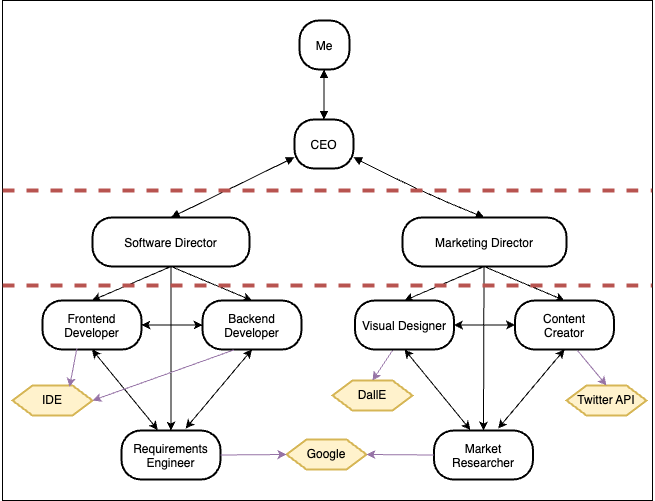

The diagram above was exported from draw.io. Its source (the exported page's mxGraphModel, read from the mxfile embedded in the PNG):
<mxGraphModel dx="997" dy="772" grid="1" gridSize="10" guides="1" tooltips="1" connect="1" arrows="1" fold="1" page="1" pageScale="1" pageWidth="850" pageHeight="1100" math="0" shadow="0">
  <root>
    <mxCell id="0" />
    <mxCell id="1" parent="0" />
    <mxCell id="FfUQyOVjbfs1lyC_ClKp-45" value="" style="rounded=0;whiteSpace=wrap;html=1;" vertex="1" parent="1">
      <mxGeometry x="160" y="120" width="650" height="500" as="geometry" />
    </mxCell>
    <mxCell id="2" value="Me" style="rounded=1;arcSize=40;strokeWidth=2" parent="1" vertex="1">
      <mxGeometry x="457" y="140" width="50" height="49" as="geometry" />
    </mxCell>
    <mxCell id="3" value="CEO" style="rounded=1;arcSize=40;strokeWidth=2" parent="1" vertex="1">
      <mxGeometry x="452" y="239" width="59" height="49" as="geometry" />
    </mxCell>
    <mxCell id="4" value="Software Director" style="rounded=1;arcSize=40;strokeWidth=2" parent="1" vertex="1">
      <mxGeometry x="250" y="337" width="157" height="49" as="geometry" />
    </mxCell>
    <mxCell id="5" value="Marketing Director" style="rounded=1;arcSize=40;strokeWidth=2" parent="1" vertex="1">
      <mxGeometry x="560" y="337" width="164" height="49" as="geometry" />
    </mxCell>
    <mxCell id="6" value="Frontend&#10;Developer" style="rounded=1;arcSize=40;strokeWidth=2" parent="1" vertex="1">
      <mxGeometry x="200" y="420" width="99" height="49" as="geometry" />
    </mxCell>
    <mxCell id="7" value="" style="curved=1;startArrow=block;endArrow=block;exitX=0.49;exitY=0.99;entryX=0.5;entryY=-0.01;startFill=1;" parent="1" source="2" target="3" edge="1">
      <mxGeometry relative="1" as="geometry">
        <Array as="points" />
      </mxGeometry>
    </mxCell>
    <mxCell id="8" value="" style="curved=1;startArrow=block;endArrow=block;exitX=0;exitY=0.77;entryX=0.5;entryY=0;startFill=1;" parent="1" source="3" target="4" edge="1">
      <mxGeometry relative="1" as="geometry">
        <Array as="points" />
      </mxGeometry>
    </mxCell>
    <mxCell id="9" value="" style="curved=1;startArrow=block;endArrow=block;exitX=1;exitY=0.77;entryX=0.5;entryY=0;startFill=1;" parent="1" source="3" target="5" edge="1">
      <mxGeometry relative="1" as="geometry">
        <Array as="points">
          <mxPoint x="579" y="312" />
        </Array>
      </mxGeometry>
    </mxCell>
    <mxCell id="FfUQyOVjbfs1lyC_ClKp-11" value="Backend&#10;Developer" style="rounded=1;arcSize=40;strokeWidth=2" vertex="1" parent="1">
      <mxGeometry x="360" y="420" width="99" height="49" as="geometry" />
    </mxCell>
    <mxCell id="FfUQyOVjbfs1lyC_ClKp-12" value="" style="endArrow=classic;html=1;rounded=0;exitX=0.5;exitY=1;exitDx=0;exitDy=0;entryX=0.5;entryY=0;entryDx=0;entryDy=0;" edge="1" parent="1" source="4" target="FfUQyOVjbfs1lyC_ClKp-11">
      <mxGeometry width="50" height="50" relative="1" as="geometry">
        <mxPoint x="390" y="430" as="sourcePoint" />
        <mxPoint x="440" y="380" as="targetPoint" />
      </mxGeometry>
    </mxCell>
    <mxCell id="FfUQyOVjbfs1lyC_ClKp-13" value="" style="endArrow=classic;html=1;rounded=0;exitX=0.5;exitY=1;exitDx=0;exitDy=0;entryX=0.5;entryY=0;entryDx=0;entryDy=0;" edge="1" parent="1" source="4" target="6">
      <mxGeometry width="50" height="50" relative="1" as="geometry">
        <mxPoint x="339" y="396" as="sourcePoint" />
        <mxPoint x="430" y="430" as="targetPoint" />
      </mxGeometry>
    </mxCell>
    <mxCell id="FfUQyOVjbfs1lyC_ClKp-14" value="Requirements&#10;Engineer" style="rounded=1;arcSize=40;strokeWidth=2" vertex="1" parent="1">
      <mxGeometry x="279" y="550" width="99" height="49" as="geometry" />
    </mxCell>
    <mxCell id="FfUQyOVjbfs1lyC_ClKp-15" value="" style="endArrow=classic;html=1;rounded=0;exitX=0.5;exitY=1;exitDx=0;exitDy=0;entryX=0.5;entryY=0;entryDx=0;entryDy=0;" edge="1" parent="1" source="4" target="FfUQyOVjbfs1lyC_ClKp-14">
      <mxGeometry width="50" height="50" relative="1" as="geometry">
        <mxPoint x="339" y="396" as="sourcePoint" />
        <mxPoint x="250" y="430" as="targetPoint" />
      </mxGeometry>
    </mxCell>
    <mxCell id="FfUQyOVjbfs1lyC_ClKp-17" value="" style="endArrow=classic;startArrow=classic;html=1;rounded=0;exitX=1;exitY=0.5;exitDx=0;exitDy=0;entryX=0;entryY=0.5;entryDx=0;entryDy=0;" edge="1" parent="1" source="6" target="FfUQyOVjbfs1lyC_ClKp-11">
      <mxGeometry width="50" height="50" relative="1" as="geometry">
        <mxPoint x="390" y="430" as="sourcePoint" />
        <mxPoint x="440" y="380" as="targetPoint" />
      </mxGeometry>
    </mxCell>
    <mxCell id="FfUQyOVjbfs1lyC_ClKp-18" value="" style="endArrow=classic;startArrow=classic;html=1;rounded=0;exitX=0.648;exitY=-0.041;exitDx=0;exitDy=0;entryX=0.5;entryY=1;entryDx=0;entryDy=0;exitPerimeter=0;" edge="1" parent="1" source="FfUQyOVjbfs1lyC_ClKp-14" target="FfUQyOVjbfs1lyC_ClKp-11">
      <mxGeometry width="50" height="50" relative="1" as="geometry">
        <mxPoint x="299" y="455" as="sourcePoint" />
        <mxPoint x="380" y="455" as="targetPoint" />
      </mxGeometry>
    </mxCell>
    <mxCell id="FfUQyOVjbfs1lyC_ClKp-19" value="" style="endArrow=classic;startArrow=classic;html=1;rounded=0;exitX=0.367;exitY=-0.012;exitDx=0;exitDy=0;entryX=0.5;entryY=1;entryDx=0;entryDy=0;exitPerimeter=0;" edge="1" parent="1" source="FfUQyOVjbfs1lyC_ClKp-14" target="6">
      <mxGeometry width="50" height="50" relative="1" as="geometry">
        <mxPoint x="338" y="520" as="sourcePoint" />
        <mxPoint x="430" y="479" as="targetPoint" />
      </mxGeometry>
    </mxCell>
    <mxCell id="FfUQyOVjbfs1lyC_ClKp-20" value="Visual Designer" style="rounded=1;arcSize=40;strokeWidth=2" vertex="1" parent="1">
      <mxGeometry x="512.5" y="420" width="99" height="49" as="geometry" />
    </mxCell>
    <mxCell id="FfUQyOVjbfs1lyC_ClKp-21" value="Content&#10;Creator" style="rounded=1;arcSize=40;strokeWidth=2" vertex="1" parent="1">
      <mxGeometry x="672.5" y="420" width="99" height="49" as="geometry" />
    </mxCell>
    <mxCell id="FfUQyOVjbfs1lyC_ClKp-22" value="" style="endArrow=classic;html=1;rounded=0;exitX=0.5;exitY=1;exitDx=0;exitDy=0;entryX=0.5;entryY=0;entryDx=0;entryDy=0;" edge="1" parent="1" target="FfUQyOVjbfs1lyC_ClKp-21">
      <mxGeometry width="50" height="50" relative="1" as="geometry">
        <mxPoint x="641.5" y="386" as="sourcePoint" />
        <mxPoint x="752.5" y="380" as="targetPoint" />
      </mxGeometry>
    </mxCell>
    <mxCell id="FfUQyOVjbfs1lyC_ClKp-23" value="" style="endArrow=classic;html=1;rounded=0;exitX=0.5;exitY=1;exitDx=0;exitDy=0;entryX=0.5;entryY=0;entryDx=0;entryDy=0;" edge="1" parent="1" target="FfUQyOVjbfs1lyC_ClKp-20">
      <mxGeometry width="50" height="50" relative="1" as="geometry">
        <mxPoint x="641.5" y="386" as="sourcePoint" />
        <mxPoint x="742.5" y="430" as="targetPoint" />
      </mxGeometry>
    </mxCell>
    <mxCell id="FfUQyOVjbfs1lyC_ClKp-24" value="Market&#10;Researcher" style="rounded=1;arcSize=40;strokeWidth=2" vertex="1" parent="1">
      <mxGeometry x="591.5" y="550" width="99" height="49" as="geometry" />
    </mxCell>
    <mxCell id="FfUQyOVjbfs1lyC_ClKp-25" value="" style="endArrow=classic;html=1;rounded=0;exitX=0.5;exitY=1;exitDx=0;exitDy=0;entryX=0.5;entryY=0;entryDx=0;entryDy=0;" edge="1" parent="1" target="FfUQyOVjbfs1lyC_ClKp-24">
      <mxGeometry width="50" height="50" relative="1" as="geometry">
        <mxPoint x="641.5" y="386" as="sourcePoint" />
        <mxPoint x="562.5" y="430" as="targetPoint" />
      </mxGeometry>
    </mxCell>
    <mxCell id="FfUQyOVjbfs1lyC_ClKp-26" value="" style="endArrow=classic;startArrow=classic;html=1;rounded=0;exitX=1;exitY=0.5;exitDx=0;exitDy=0;entryX=0;entryY=0.5;entryDx=0;entryDy=0;" edge="1" parent="1" source="FfUQyOVjbfs1lyC_ClKp-20" target="FfUQyOVjbfs1lyC_ClKp-21">
      <mxGeometry width="50" height="50" relative="1" as="geometry">
        <mxPoint x="702.5" y="430" as="sourcePoint" />
        <mxPoint x="752.5" y="380" as="targetPoint" />
      </mxGeometry>
    </mxCell>
    <mxCell id="FfUQyOVjbfs1lyC_ClKp-27" value="" style="endArrow=classic;startArrow=classic;html=1;rounded=0;exitX=0.648;exitY=-0.041;exitDx=0;exitDy=0;entryX=0.5;entryY=1;entryDx=0;entryDy=0;exitPerimeter=0;" edge="1" parent="1" source="FfUQyOVjbfs1lyC_ClKp-24" target="FfUQyOVjbfs1lyC_ClKp-21">
      <mxGeometry width="50" height="50" relative="1" as="geometry">
        <mxPoint x="611.5" y="455" as="sourcePoint" />
        <mxPoint x="692.5" y="455" as="targetPoint" />
      </mxGeometry>
    </mxCell>
    <mxCell id="FfUQyOVjbfs1lyC_ClKp-28" value="" style="endArrow=classic;startArrow=classic;html=1;rounded=0;exitX=0.367;exitY=-0.012;exitDx=0;exitDy=0;entryX=0.5;entryY=1;entryDx=0;entryDy=0;exitPerimeter=0;" edge="1" parent="1" source="FfUQyOVjbfs1lyC_ClKp-24" target="FfUQyOVjbfs1lyC_ClKp-20">
      <mxGeometry width="50" height="50" relative="1" as="geometry">
        <mxPoint x="650.5" y="520" as="sourcePoint" />
        <mxPoint x="742.5" y="479" as="targetPoint" />
      </mxGeometry>
    </mxCell>
    <mxCell id="FfUQyOVjbfs1lyC_ClKp-29" value="" style="endArrow=none;dashed=1;html=1;rounded=0;fillColor=#f8cecc;strokeColor=#b85450;strokeWidth=4;" edge="1" parent="1">
      <mxGeometry width="50" height="50" relative="1" as="geometry">
        <mxPoint x="160" y="405" as="sourcePoint" />
        <mxPoint x="810" y="405" as="targetPoint" />
      </mxGeometry>
    </mxCell>
    <mxCell id="FfUQyOVjbfs1lyC_ClKp-30" value="" style="endArrow=none;dashed=1;html=1;rounded=0;fillColor=#f8cecc;strokeColor=#b85450;strokeWidth=4;" edge="1" parent="1">
      <mxGeometry width="50" height="50" relative="1" as="geometry">
        <mxPoint x="160" y="310" as="sourcePoint" />
        <mxPoint x="810" y="310" as="targetPoint" />
      </mxGeometry>
    </mxCell>
    <mxCell id="FfUQyOVjbfs1lyC_ClKp-32" value="IDE" style="shape=hexagon;perimeter=hexagonPerimeter2;whiteSpace=wrap;html=1;fixedSize=1;strokeWidth=2;fillColor=#fff2cc;strokeColor=#d6b656;" vertex="1" parent="1">
      <mxGeometry x="170" y="505" width="80" height="30" as="geometry" />
    </mxCell>
    <mxCell id="FfUQyOVjbfs1lyC_ClKp-33" value="Google" style="shape=hexagon;perimeter=hexagonPerimeter2;whiteSpace=wrap;html=1;fixedSize=1;strokeWidth=2;fillColor=#fff2cc;strokeColor=#d6b656;" vertex="1" parent="1">
      <mxGeometry x="444" y="559" width="80" height="30" as="geometry" />
    </mxCell>
    <mxCell id="FfUQyOVjbfs1lyC_ClKp-35" value="Twitter API" style="shape=hexagon;perimeter=hexagonPerimeter2;whiteSpace=wrap;html=1;fixedSize=1;strokeWidth=2;fillColor=#fff2cc;strokeColor=#d6b656;" vertex="1" parent="1">
      <mxGeometry x="724" y="505" width="80" height="30" as="geometry" />
    </mxCell>
    <mxCell id="FfUQyOVjbfs1lyC_ClKp-36" value="DallE" style="shape=hexagon;perimeter=hexagonPerimeter2;whiteSpace=wrap;html=1;fixedSize=1;strokeWidth=2;fillColor=#fff2cc;strokeColor=#d6b656;" vertex="1" parent="1">
      <mxGeometry x="490" y="500" width="80" height="30" as="geometry" />
    </mxCell>
    <mxCell id="FfUQyOVjbfs1lyC_ClKp-37" value="" style="endArrow=classic;html=1;rounded=0;exitX=0.347;exitY=0.98;exitDx=0;exitDy=0;entryX=0.713;entryY=0.044;entryDx=0;entryDy=0;entryPerimeter=0;exitPerimeter=0;fillColor=#e1d5e7;strokeColor=#9673a6;" edge="1" parent="1" source="6" target="FfUQyOVjbfs1lyC_ClKp-32">
      <mxGeometry width="50" height="50" relative="1" as="geometry">
        <mxPoint x="339" y="396" as="sourcePoint" />
        <mxPoint x="260" y="430" as="targetPoint" />
      </mxGeometry>
    </mxCell>
    <mxCell id="FfUQyOVjbfs1lyC_ClKp-38" value="" style="endArrow=classic;html=1;rounded=0;exitX=0.32;exitY=1.007;exitDx=0;exitDy=0;entryX=1;entryY=0.5;entryDx=0;entryDy=0;exitPerimeter=0;fillColor=#e1d5e7;strokeColor=#9673a6;" edge="1" parent="1" source="FfUQyOVjbfs1lyC_ClKp-11" target="FfUQyOVjbfs1lyC_ClKp-32">
      <mxGeometry width="50" height="50" relative="1" as="geometry">
        <mxPoint x="244" y="478" as="sourcePoint" />
        <mxPoint x="217" y="501" as="targetPoint" />
      </mxGeometry>
    </mxCell>
    <mxCell id="FfUQyOVjbfs1lyC_ClKp-40" value="" style="endArrow=classic;html=1;rounded=0;exitX=0.379;exitY=1.02;exitDx=0;exitDy=0;entryX=0.5;entryY=0;entryDx=0;entryDy=0;exitPerimeter=0;fillColor=#e1d5e7;strokeColor=#9673a6;" edge="1" parent="1" source="FfUQyOVjbfs1lyC_ClKp-20" target="FfUQyOVjbfs1lyC_ClKp-36">
      <mxGeometry width="50" height="50" relative="1" as="geometry">
        <mxPoint x="402" y="479" as="sourcePoint" />
        <mxPoint x="240" y="515" as="targetPoint" />
      </mxGeometry>
    </mxCell>
    <mxCell id="FfUQyOVjbfs1lyC_ClKp-41" value="" style="endArrow=classic;html=1;rounded=0;exitX=0.631;exitY=1.02;exitDx=0;exitDy=0;entryX=0.5;entryY=0;entryDx=0;entryDy=0;exitPerimeter=0;fillColor=#e1d5e7;strokeColor=#9673a6;" edge="1" parent="1" source="FfUQyOVjbfs1lyC_ClKp-21" target="FfUQyOVjbfs1lyC_ClKp-35">
      <mxGeometry width="50" height="50" relative="1" as="geometry">
        <mxPoint x="560" y="480" as="sourcePoint" />
        <mxPoint x="540" y="510" as="targetPoint" />
      </mxGeometry>
    </mxCell>
    <mxCell id="FfUQyOVjbfs1lyC_ClKp-42" value="" style="endArrow=classic;html=1;rounded=0;exitX=0;exitY=0.5;exitDx=0;exitDy=0;entryX=1;entryY=0.5;entryDx=0;entryDy=0;fillColor=#e1d5e7;strokeColor=#9673a6;" edge="1" parent="1" source="FfUQyOVjbfs1lyC_ClKp-24" target="FfUQyOVjbfs1lyC_ClKp-33">
      <mxGeometry width="50" height="50" relative="1" as="geometry">
        <mxPoint x="745" y="480" as="sourcePoint" />
        <mxPoint x="774" y="515" as="targetPoint" />
      </mxGeometry>
    </mxCell>
    <mxCell id="FfUQyOVjbfs1lyC_ClKp-43" value="" style="endArrow=classic;html=1;rounded=0;exitX=1;exitY=0.5;exitDx=0;exitDy=0;entryX=0;entryY=0.5;entryDx=0;entryDy=0;fillColor=#e1d5e7;strokeColor=#9673a6;" edge="1" parent="1" source="FfUQyOVjbfs1lyC_ClKp-14" target="FfUQyOVjbfs1lyC_ClKp-33">
      <mxGeometry width="50" height="50" relative="1" as="geometry">
        <mxPoint x="602" y="585" as="sourcePoint" />
        <mxPoint x="534" y="584" as="targetPoint" />
      </mxGeometry>
    </mxCell>
  </root>
</mxGraphModel>